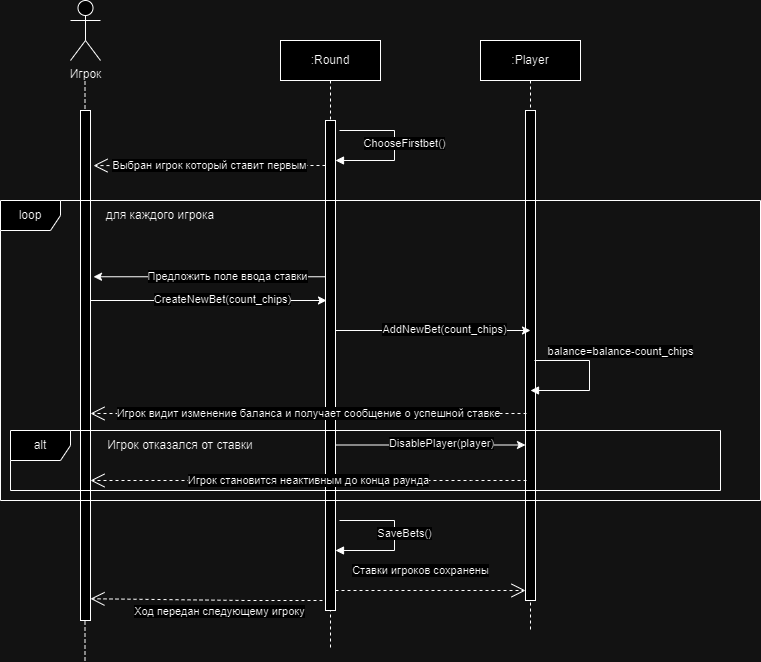

The diagram above was exported from draw.io. Its source (the exported page's mxGraphModel, read from the mxfile embedded in the PNG):
<mxGraphModel dx="1434" dy="759" grid="1" gridSize="10" guides="1" tooltips="1" connect="1" arrows="1" fold="1" page="1" pageScale="1" pageWidth="827" pageHeight="1169" math="0" shadow="0">
  <root>
    <mxCell id="0" />
    <mxCell id="1" parent="0" />
    <mxCell id="K32rbfefEH05NnCS_kW--83" value="" style="endArrow=none;dashed=1;html=1;rounded=0;" edge="1" parent="1">
      <mxGeometry width="50" height="50" relative="1" as="geometry">
        <mxPoint x="104.5" y="670" as="sourcePoint" />
        <mxPoint x="104.5" y="90" as="targetPoint" />
        <Array as="points">
          <mxPoint x="104.5" y="140" />
        </Array>
      </mxGeometry>
    </mxCell>
    <mxCell id="K32rbfefEH05NnCS_kW--86" value=":Player" style="shape=umlLifeline;perimeter=lifelinePerimeter;whiteSpace=wrap;html=1;container=0;dropTarget=0;collapsible=0;recursiveResize=0;outlineConnect=0;portConstraint=eastwest;newEdgeStyle={&quot;edgeStyle&quot;:&quot;elbowEdgeStyle&quot;,&quot;elbow&quot;:&quot;vertical&quot;,&quot;curved&quot;:0,&quot;rounded&quot;:0};" vertex="1" parent="1">
      <mxGeometry x="500" y="50" width="100" height="590" as="geometry" />
    </mxCell>
    <mxCell id="K32rbfefEH05NnCS_kW--87" value="&lt;span style=&quot;color: rgba(0, 0, 0, 0); font-family: monospace; font-size: 0px; text-align: start;&quot;&gt;%3CmxGraphModel%3E%3Croot%3E%3CmxCell%20id%3D%220%22%2F%3E%3CmxCell%20id%3D%221%22%20parent%3D%220%22%2F%3E%3CmxCell%20id%3D%222%22%20value%3D%22%3AObject%22%20style%3D%22shape%3DumlLifeline%3Bperimeter%3DlifelinePerimeter%3BwhiteSpace%3Dwrap%3Bhtml%3D1%3Bcontainer%3D0%3BdropTarget%3D0%3Bcollapsible%3D0%3BrecursiveResize%3D0%3BoutlineConnect%3D0%3BportConstraint%3Deastwest%3BnewEdgeStyle%3D%7B%26quot%3BedgeStyle%26quot%3B%3A%26quot%3BelbowEdgeStyle%26quot%3B%2C%26quot%3Belbow%26quot%3B%3A%26quot%3Bvertical%26quot%3B%2C%26quot%3Bcurved%26quot%3B%3A0%2C%26quot%3Brounded%26quot%3B%3A0%7D%3B%22%20vertex%3D%221%22%20parent%3D%221%22%3E%3CmxGeometry%20x%3D%22120%22%20y%3D%2240%22%20width%3D%22100%22%20height%3D%22300%22%20as%3D%22geometry%22%2F%3E%3C%2FmxCell%3E%3CmxCell%20id%3D%223%22%20value%3D%22%22%20style%3D%22html%3D1%3Bpoints%3D%5B%5D%3Bperimeter%3DorthogonalPerimeter%3BoutlineConnect%3D0%3BtargetShapes%3DumlLifeline%3BportConstraint%3Deastwest%3BnewEdgeStyle%3D%7B%26quot%3BedgeStyle%26quot%3B%3A%26quot%3BelbowEdgeStyle%26quot%3B%2C%26quot%3Belbow%26quot%3B%3A%26quot%3Bvertical%26quot%3B%2C%26quot%3Bcurved%26quot%3B%3A0%2C%26quot%3Brounded%26quot%3B%3A0%7D%3B%22%20vertex%3D%221%22%20parent%3D%222%22%3E%3CmxGeometry%20x%3D%2245%22%20y%3D%2270%22%20width%3D%2210%22%20height%3D%22190%22%20as%3D%22geometry%22%2F%3E%3C%2FmxCell%3E%3CmxCell%20id%3D%224%22%20value%3D%22%22%20style%3D%22html%3D1%3Bpoints%3D%5B%5D%3Bperimeter%3DorthogonalPerimeter%3BoutlineConnect%3D0%3BtargetShapes%3DumlLifeline%3BportConstraint%3Deastwest%3BnewEdgeStyle%3D%7B%26quot%3BedgeStyle%26quot%3B%3A%26quot%3BelbowEdgeStyle%26quot%3B%2C%26quot%3Belbow%26quot%3B%3A%26quot%3Bvertical%26quot%3B%2C%26quot%3Bcurved%26quot%3B%3A0%2C%26quot%3Brounded%26quot%3B%3A0%7D%3B%22%20vertex%3D%221%22%20parent%3D%222%22%3E%3CmxGeometry%20x%3D%2250%22%20y%3D%22120%22%20width%3D%2210%22%20height%3D%2280%22%20as%3D%22geometry%22%2F%3E%3C%2FmxCell%3E%3C%2Froot%3E%3C%2FmxGraphModel%3E&lt;/span&gt;" style="html=1;points=[];perimeter=orthogonalPerimeter;outlineConnect=0;targetShapes=umlLifeline;portConstraint=eastwest;newEdgeStyle={&quot;edgeStyle&quot;:&quot;elbowEdgeStyle&quot;,&quot;elbow&quot;:&quot;vertical&quot;,&quot;curved&quot;:0,&quot;rounded&quot;:0};" vertex="1" parent="K32rbfefEH05NnCS_kW--86">
      <mxGeometry x="45" y="70" width="10" height="490" as="geometry" />
    </mxCell>
    <mxCell id="K32rbfefEH05NnCS_kW--88" value="Игрок" style="shape=umlActor;verticalLabelPosition=bottom;verticalAlign=top;html=1;outlineConnect=0;" vertex="1" parent="1">
      <mxGeometry x="90" y="10" width="30" height="60" as="geometry" />
    </mxCell>
    <mxCell id="K32rbfefEH05NnCS_kW--89" value="" style="rounded=0;whiteSpace=wrap;html=1;" vertex="1" parent="1">
      <mxGeometry x="100" y="120" width="10" height="510" as="geometry" />
    </mxCell>
    <mxCell id="K32rbfefEH05NnCS_kW--99" value=":Round" style="shape=umlLifeline;perimeter=lifelinePerimeter;whiteSpace=wrap;html=1;container=0;dropTarget=0;collapsible=0;recursiveResize=0;outlineConnect=0;portConstraint=eastwest;newEdgeStyle={&quot;edgeStyle&quot;:&quot;elbowEdgeStyle&quot;,&quot;elbow&quot;:&quot;vertical&quot;,&quot;curved&quot;:0,&quot;rounded&quot;:0};" vertex="1" parent="1">
      <mxGeometry x="300" y="50" width="100" height="610" as="geometry" />
    </mxCell>
    <mxCell id="K32rbfefEH05NnCS_kW--100" value="&lt;span style=&quot;color: rgba(0, 0, 0, 0); font-family: monospace; font-size: 0px; text-align: start;&quot;&gt;%3CmxGraphModel%3E%3Croot%3E%3CmxCell%20id%3D%220%22%2F%3E%3CmxCell%20id%3D%221%22%20parent%3D%220%22%2F%3E%3CmxCell%20id%3D%222%22%20value%3D%22%3AObject%22%20style%3D%22shape%3DumlLifeline%3Bperimeter%3DlifelinePerimeter%3BwhiteSpace%3Dwrap%3Bhtml%3D1%3Bcontainer%3D0%3BdropTarget%3D0%3Bcollapsible%3D0%3BrecursiveResize%3D0%3BoutlineConnect%3D0%3BportConstraint%3Deastwest%3BnewEdgeStyle%3D%7B%26quot%3BedgeStyle%26quot%3B%3A%26quot%3BelbowEdgeStyle%26quot%3B%2C%26quot%3Belbow%26quot%3B%3A%26quot%3Bvertical%26quot%3B%2C%26quot%3Bcurved%26quot%3B%3A0%2C%26quot%3Brounded%26quot%3B%3A0%7D%3B%22%20vertex%3D%221%22%20parent%3D%221%22%3E%3CmxGeometry%20x%3D%22120%22%20y%3D%2240%22%20width%3D%22100%22%20height%3D%22300%22%20as%3D%22geometry%22%2F%3E%3C%2FmxCell%3E%3CmxCell%20id%3D%223%22%20value%3D%22%22%20style%3D%22html%3D1%3Bpoints%3D%5B%5D%3Bperimeter%3DorthogonalPerimeter%3BoutlineConnect%3D0%3BtargetShapes%3DumlLifeline%3BportConstraint%3Deastwest%3BnewEdgeStyle%3D%7B%26quot%3BedgeStyle%26quot%3B%3A%26quot%3BelbowEdgeStyle%26quot%3B%2C%26quot%3Belbow%26quot%3B%3A%26quot%3Bvertical%26quot%3B%2C%26quot%3Bcurved%26quot%3B%3A0%2C%26quot%3Brounded%26quot%3B%3A0%7D%3B%22%20vertex%3D%221%22%20parent%3D%222%22%3E%3CmxGeometry%20x%3D%2245%22%20y%3D%2270%22%20width%3D%2210%22%20height%3D%22190%22%20as%3D%22geometry%22%2F%3E%3C%2FmxCell%3E%3CmxCell%20id%3D%224%22%20value%3D%22%22%20style%3D%22html%3D1%3Bpoints%3D%5B%5D%3Bperimeter%3DorthogonalPerimeter%3BoutlineConnect%3D0%3BtargetShapes%3DumlLifeline%3BportConstraint%3Deastwest%3BnewEdgeStyle%3D%7B%26quot%3BedgeStyle%26quot%3B%3A%26quot%3BelbowEdgeStyle%26quot%3B%2C%26quot%3Belbow%26quot%3B%3A%26quot%3Bvertical%26quot%3B%2C%26quot%3Bcurved%26quot%3B%3A0%2C%26quot%3Brounded%26quot%3B%3A0%7D%3B%22%20vertex%3D%221%22%20parent%3D%222%22%3E%3CmxGeometry%20x%3D%2250%22%20y%3D%22120%22%20width%3D%2210%22%20height%3D%2280%22%20as%3D%22geometry%22%2F%3E%3C%2FmxCell%3E%3C%2Froot%3E%3C%2FmxGraphModel%3E&lt;/span&gt;" style="html=1;points=[];perimeter=orthogonalPerimeter;outlineConnect=0;targetShapes=umlLifeline;portConstraint=eastwest;newEdgeStyle={&quot;edgeStyle&quot;:&quot;elbowEdgeStyle&quot;,&quot;elbow&quot;:&quot;vertical&quot;,&quot;curved&quot;:0,&quot;rounded&quot;:0};" vertex="1" parent="K32rbfefEH05NnCS_kW--99">
      <mxGeometry x="45" y="80" width="10" height="490" as="geometry" />
    </mxCell>
    <mxCell id="K32rbfefEH05NnCS_kW--106" value="loop" style="shape=umlFrame;whiteSpace=wrap;html=1;pointerEvents=0;" vertex="1" parent="1">
      <mxGeometry x="20" y="210" width="760" height="300" as="geometry" />
    </mxCell>
    <mxCell id="K32rbfefEH05NnCS_kW--111" value="ChooseFirstbet()" style="html=1;verticalAlign=bottom;endArrow=block;edgeStyle=elbowEdgeStyle;elbow=horizontal;curved=0;rounded=0;" edge="1" parent="1" target="K32rbfefEH05NnCS_kW--100">
      <mxGeometry x="0.0714" y="10" relative="1" as="geometry">
        <mxPoint x="359" y="140" as="sourcePoint" />
        <Array as="points">
          <mxPoint x="414" y="170" />
        </Array>
        <mxPoint x="359" y="170" as="targetPoint" />
        <mxPoint as="offset" />
      </mxGeometry>
    </mxCell>
    <mxCell id="K32rbfefEH05NnCS_kW--112" value="Выбран игрок который ставит первым" style="endArrow=open;endSize=12;dashed=1;html=1;rounded=0;entryX=1.3;entryY=0.108;entryDx=0;entryDy=0;entryPerimeter=0;" edge="1" parent="1" source="K32rbfefEH05NnCS_kW--100" target="K32rbfefEH05NnCS_kW--89">
      <mxGeometry width="160" relative="1" as="geometry">
        <mxPoint x="827" y="250" as="sourcePoint" />
        <mxPoint x="172" y="250" as="targetPoint" />
        <Array as="points">
          <mxPoint x="290" y="175" />
        </Array>
      </mxGeometry>
    </mxCell>
    <mxCell id="K32rbfefEH05NnCS_kW--113" value="" style="endArrow=classic;html=1;rounded=0;entryX=1.3;entryY=0.326;entryDx=0;entryDy=0;entryPerimeter=0;" edge="1" parent="1" source="K32rbfefEH05NnCS_kW--100" target="K32rbfefEH05NnCS_kW--89">
      <mxGeometry width="50" height="50" relative="1" as="geometry">
        <mxPoint x="390" y="360" as="sourcePoint" />
        <mxPoint x="440" y="310" as="targetPoint" />
      </mxGeometry>
    </mxCell>
    <mxCell id="K32rbfefEH05NnCS_kW--114" value="Предложить поле ввода ставки" style="edgeLabel;html=1;align=center;verticalAlign=middle;resizable=0;points=[];" vertex="1" connectable="0" parent="K32rbfefEH05NnCS_kW--113">
      <mxGeometry x="-0.1471" y="-1" relative="1" as="geometry">
        <mxPoint as="offset" />
      </mxGeometry>
    </mxCell>
    <mxCell id="K32rbfefEH05NnCS_kW--115" value="" style="endArrow=classic;html=1;rounded=0;" edge="1" parent="1">
      <mxGeometry width="50" height="50" relative="1" as="geometry">
        <mxPoint x="110" y="310" as="sourcePoint" />
        <mxPoint x="346" y="309.9999999999999" as="targetPoint" />
      </mxGeometry>
    </mxCell>
    <mxCell id="K32rbfefEH05NnCS_kW--116" value="CreateNewBet(count_chips)" style="edgeLabel;html=1;align=center;verticalAlign=middle;resizable=0;points=[];" vertex="1" connectable="0" parent="K32rbfefEH05NnCS_kW--115">
      <mxGeometry x="0.1087" y="2" relative="1" as="geometry">
        <mxPoint as="offset" />
      </mxGeometry>
    </mxCell>
    <mxCell id="K32rbfefEH05NnCS_kW--117" value="" style="endArrow=classic;html=1;rounded=0;" edge="1" parent="1" source="K32rbfefEH05NnCS_kW--100">
      <mxGeometry width="50" height="50" relative="1" as="geometry">
        <mxPoint x="400" y="339.9999999999999" as="sourcePoint" />
        <mxPoint x="550" y="340" as="targetPoint" />
      </mxGeometry>
    </mxCell>
    <mxCell id="K32rbfefEH05NnCS_kW--118" value="AddNewBet(count_chips)" style="edgeLabel;html=1;align=center;verticalAlign=middle;resizable=0;points=[];" vertex="1" connectable="0" parent="K32rbfefEH05NnCS_kW--117">
      <mxGeometry x="0.1087" y="2" relative="1" as="geometry">
        <mxPoint as="offset" />
      </mxGeometry>
    </mxCell>
    <mxCell id="K32rbfefEH05NnCS_kW--119" value="balance=balance-count_chips" style="html=1;verticalAlign=bottom;endArrow=block;edgeStyle=elbowEdgeStyle;elbow=horizontal;curved=0;rounded=0;" edge="1" parent="1">
      <mxGeometry x="-0.2361" y="31" relative="1" as="geometry">
        <mxPoint x="554" y="370" as="sourcePoint" />
        <Array as="points">
          <mxPoint x="609" y="400" />
        </Array>
        <mxPoint x="550" y="400" as="targetPoint" />
        <mxPoint as="offset" />
      </mxGeometry>
    </mxCell>
    <mxCell id="K32rbfefEH05NnCS_kW--120" value="Игрок видит изменение баланса и получает сообщение о успешной ставке" style="endArrow=open;endSize=12;dashed=1;html=1;rounded=0;" edge="1" parent="1">
      <mxGeometry width="160" relative="1" as="geometry">
        <mxPoint x="546" y="423" as="sourcePoint" />
        <mxPoint x="110" y="423" as="targetPoint" />
        <Array as="points">
          <mxPoint x="491" y="423" />
        </Array>
      </mxGeometry>
    </mxCell>
    <mxCell id="K32rbfefEH05NnCS_kW--123" value="alt" style="shape=umlFrame;whiteSpace=wrap;html=1;pointerEvents=0;" vertex="1" parent="1">
      <mxGeometry x="30" y="440" width="710" height="60" as="geometry" />
    </mxCell>
    <mxCell id="K32rbfefEH05NnCS_kW--124" value="для каждого игрока" style="text;html=1;align=center;verticalAlign=middle;whiteSpace=wrap;rounded=0;" vertex="1" parent="1">
      <mxGeometry x="110" y="210" width="140" height="30" as="geometry" />
    </mxCell>
    <mxCell id="K32rbfefEH05NnCS_kW--126" value="Игрок отказался от ставки" style="text;html=1;align=center;verticalAlign=middle;whiteSpace=wrap;rounded=0;" vertex="1" parent="1">
      <mxGeometry x="120" y="440" width="160" height="30" as="geometry" />
    </mxCell>
    <mxCell id="K32rbfefEH05NnCS_kW--127" value="" style="endArrow=classic;html=1;rounded=0;" edge="1" parent="1">
      <mxGeometry width="50" height="50" relative="1" as="geometry">
        <mxPoint x="355" y="454.5" as="sourcePoint" />
        <mxPoint x="545" y="454.5" as="targetPoint" />
      </mxGeometry>
    </mxCell>
    <mxCell id="K32rbfefEH05NnCS_kW--128" value="DisablePlayer(player)" style="edgeLabel;html=1;align=center;verticalAlign=middle;resizable=0;points=[];" vertex="1" connectable="0" parent="K32rbfefEH05NnCS_kW--127">
      <mxGeometry x="0.1087" y="2" relative="1" as="geometry">
        <mxPoint as="offset" />
      </mxGeometry>
    </mxCell>
    <mxCell id="K32rbfefEH05NnCS_kW--130" value="Игрок становится неактивным до конца раунда" style="endArrow=open;endSize=12;dashed=1;html=1;rounded=0;" edge="1" parent="1">
      <mxGeometry width="160" relative="1" as="geometry">
        <mxPoint x="546" y="490" as="sourcePoint" />
        <mxPoint x="110" y="490" as="targetPoint" />
        <Array as="points">
          <mxPoint x="491" y="490" />
        </Array>
      </mxGeometry>
    </mxCell>
    <mxCell id="K32rbfefEH05NnCS_kW--131" value="SaveBets()" style="html=1;verticalAlign=bottom;endArrow=block;edgeStyle=elbowEdgeStyle;elbow=horizontal;curved=0;rounded=0;" edge="1" parent="1">
      <mxGeometry x="0.0714" y="10" relative="1" as="geometry">
        <mxPoint x="359" y="530" as="sourcePoint" />
        <Array as="points">
          <mxPoint x="414" y="560" />
        </Array>
        <mxPoint x="355" y="560" as="targetPoint" />
        <mxPoint as="offset" />
      </mxGeometry>
    </mxCell>
    <mxCell id="K32rbfefEH05NnCS_kW--132" value="Ставки игроков сохранены" style="endArrow=open;endSize=12;dashed=1;html=1;rounded=0;" edge="1" parent="1" source="K32rbfefEH05NnCS_kW--100" target="K32rbfefEH05NnCS_kW--87">
      <mxGeometry x="-0.1053" y="20" width="160" relative="1" as="geometry">
        <mxPoint x="680.5" y="650" as="sourcePoint" />
        <mxPoint x="419.5" y="650" as="targetPoint" />
        <Array as="points">
          <mxPoint x="470" y="600" />
        </Array>
        <mxPoint as="offset" />
      </mxGeometry>
    </mxCell>
    <mxCell id="K32rbfefEH05NnCS_kW--134" value="Ход передан следующему игроку" style="endArrow=open;endSize=12;dashed=1;html=1;rounded=0;entryX=1.3;entryY=0.976;entryDx=0;entryDy=0;entryPerimeter=0;" edge="1" parent="1">
      <mxGeometry x="-0.1103" y="11" width="160" relative="1" as="geometry">
        <mxPoint x="342" y="610" as="sourcePoint" />
        <mxPoint x="110" y="608.24" as="targetPoint" />
        <Array as="points">
          <mxPoint x="267" y="610" />
        </Array>
        <mxPoint as="offset" />
      </mxGeometry>
    </mxCell>
  </root>
</mxGraphModel>